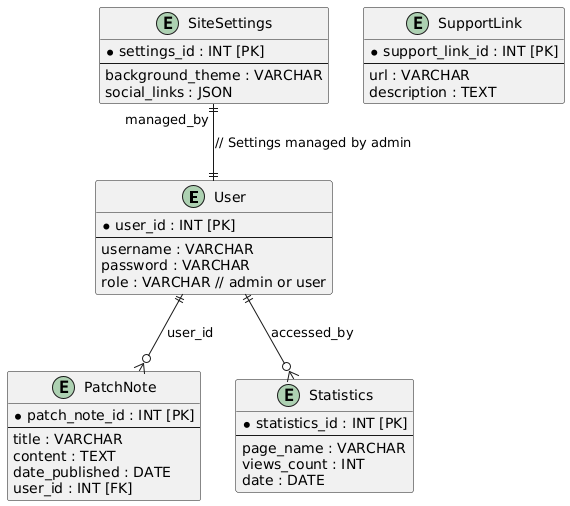

The diagram above was rendered by PlantUML. Its source (embedded in the PNG):
@startuml
entity "User" as user {
  * user_id : INT [PK]
  --
  username : VARCHAR
  password : VARCHAR
  role : VARCHAR // admin or user
}

entity "PatchNote" as patch_note {
  * patch_note_id : INT [PK]
  --
  title : VARCHAR
  content : TEXT
  date_published : DATE
  user_id : INT [FK]
}

entity "Statistics" as statistics {
  * statistics_id : INT [PK]
  --
  page_name : VARCHAR
  views_count : INT
  date : DATE
}

entity "SiteSettings" as site_settings {
  * settings_id : INT [PK]
  --
  background_theme : VARCHAR
  social_links : JSON
}

entity "SupportLink" as support_link {
  * support_link_id : INT [PK]
  --
  url : VARCHAR
  description : TEXT
}

user ||--o{ patch_note : "user_id"
site_settings ||--|| user : "managed_by" // Settings managed by admin
user ||--o{ statistics : "accessed_by"
@enduml